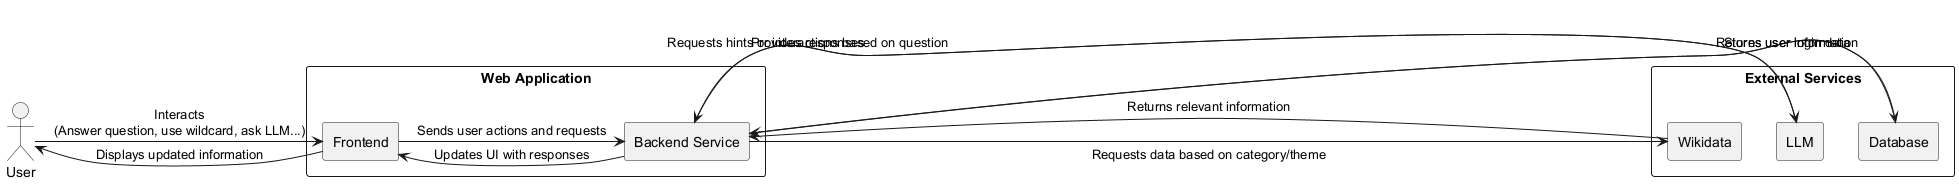

The diagram above was rendered by PlantUML. Its source (embedded in the PNG):
@startuml

actor User

rectangle "Web Application" {
    rectangle "Frontend" as Frontend
    rectangle "Backend Service" as Backend
}

rectangle "External Services" {
    rectangle "Wikidata" as Wikidata
    rectangle "LLM" as LLM
    rectangle "Database" as Database
}

User -> Frontend : Interacts\n(Answer question, use wildcard, ask LLM...)
Frontend -> Backend: Sends user actions and requests
Backend -> Wikidata: Requests data based on category/theme
Wikidata -> Backend: Returns relevant information
Backend -> LLM: Requests hints or interactions based on question
LLM -> Backend: Provides responses
Backend -> Database: Stores user login data
Database -> Backend: Returns user information
Backend -> Frontend: Updates UI with responses
Frontend -> User: Displays updated information

@enduml